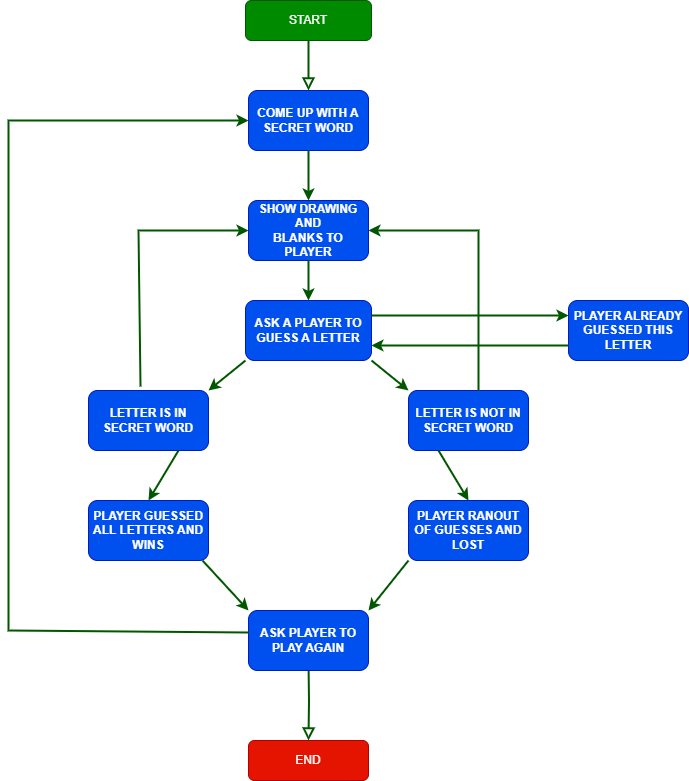

The diagram above was exported from draw.io. Its source (the exported page's mxGraphModel, read from the mxfile embedded in the PNG):
<mxGraphModel dx="1426" dy="743" grid="1" gridSize="10" guides="1" tooltips="1" connect="1" arrows="1" fold="1" page="1" pageScale="1" pageWidth="827" pageHeight="1169" math="0" shadow="0">
  <root>
    <mxCell id="WIyWlLk6GJQsqaUBKTNV-0" />
    <mxCell id="WIyWlLk6GJQsqaUBKTNV-1" parent="WIyWlLk6GJQsqaUBKTNV-0" />
    <mxCell id="WIyWlLk6GJQsqaUBKTNV-2" value="" style="rounded=0;html=1;jettySize=auto;orthogonalLoop=1;fontSize=11;endArrow=block;endFill=0;endSize=8;strokeWidth=2;shadow=0;labelBackgroundColor=none;edgeStyle=orthogonalEdgeStyle;fillColor=#008a00;strokeColor=#005700;" parent="WIyWlLk6GJQsqaUBKTNV-1" source="WIyWlLk6GJQsqaUBKTNV-3" edge="1">
      <mxGeometry relative="1" as="geometry">
        <mxPoint x="420" y="100" as="targetPoint" />
      </mxGeometry>
    </mxCell>
    <mxCell id="WIyWlLk6GJQsqaUBKTNV-3" value="START" style="rounded=1;whiteSpace=wrap;html=1;fontSize=12;glass=0;strokeWidth=1;shadow=0;fillColor=#008a00;fontColor=#ffffff;strokeColor=#005700;" parent="WIyWlLk6GJQsqaUBKTNV-1" vertex="1">
      <mxGeometry x="357" y="10" width="126" height="40" as="geometry" />
    </mxCell>
    <mxCell id="WIyWlLk6GJQsqaUBKTNV-8" value="" style="rounded=0;html=1;jettySize=auto;orthogonalLoop=1;fontSize=11;endArrow=block;endFill=0;endSize=8;strokeWidth=2;shadow=0;labelBackgroundColor=none;edgeStyle=orthogonalEdgeStyle;fillColor=#008a00;strokeColor=#005700;" parent="WIyWlLk6GJQsqaUBKTNV-1" target="WIyWlLk6GJQsqaUBKTNV-11" edge="1">
      <mxGeometry x="0.3333" y="20" relative="1" as="geometry">
        <mxPoint as="offset" />
        <mxPoint x="420" y="670" as="sourcePoint" />
      </mxGeometry>
    </mxCell>
    <mxCell id="WIyWlLk6GJQsqaUBKTNV-11" value="END" style="rounded=1;whiteSpace=wrap;html=1;fontSize=12;glass=0;strokeWidth=1;shadow=0;fillColor=#e51400;fontColor=#ffffff;strokeColor=#B20000;" parent="WIyWlLk6GJQsqaUBKTNV-1" vertex="1">
      <mxGeometry x="360" y="750" width="120" height="40" as="geometry" />
    </mxCell>
    <mxCell id="jdCsXMWqioTny_cBOOM1-1" value="COME UP WITH A&lt;div&gt;SECRET WORD&lt;/div&gt;" style="rounded=1;whiteSpace=wrap;html=1;fillColor=#0050ef;fontColor=#ffffff;strokeColor=#001DBC;fontStyle=1" vertex="1" parent="WIyWlLk6GJQsqaUBKTNV-1">
      <mxGeometry x="360" y="100" width="120" height="60" as="geometry" />
    </mxCell>
    <mxCell id="jdCsXMWqioTny_cBOOM1-2" value="ASK A PLAYER TO&lt;div&gt;GUESS A LETTER&lt;/div&gt;" style="rounded=1;whiteSpace=wrap;html=1;fillColor=#0050ef;fontColor=#ffffff;strokeColor=#001DBC;fontStyle=1" vertex="1" parent="WIyWlLk6GJQsqaUBKTNV-1">
      <mxGeometry x="357" y="310" width="126" height="60" as="geometry" />
    </mxCell>
    <mxCell id="jdCsXMWqioTny_cBOOM1-4" value="" style="endArrow=classic;html=1;rounded=0;exitX=0;exitY=1;exitDx=0;exitDy=0;fillColor=#008a00;strokeColor=#005700;strokeWidth=2;" edge="1" parent="WIyWlLk6GJQsqaUBKTNV-1" source="jdCsXMWqioTny_cBOOM1-2">
      <mxGeometry width="50" height="50" relative="1" as="geometry">
        <mxPoint x="390" y="410" as="sourcePoint" />
        <mxPoint x="320" y="400" as="targetPoint" />
      </mxGeometry>
    </mxCell>
    <mxCell id="jdCsXMWqioTny_cBOOM1-5" value="" style="endArrow=classic;html=1;rounded=0;exitX=1;exitY=1;exitDx=0;exitDy=0;fillColor=#008a00;strokeColor=#005700;strokeWidth=2;" edge="1" parent="WIyWlLk6GJQsqaUBKTNV-1" source="jdCsXMWqioTny_cBOOM1-2">
      <mxGeometry width="50" height="50" relative="1" as="geometry">
        <mxPoint x="520" y="400" as="sourcePoint" />
        <mxPoint x="520" y="400" as="targetPoint" />
      </mxGeometry>
    </mxCell>
    <mxCell id="jdCsXMWqioTny_cBOOM1-6" value="LETTER IS IN&lt;div&gt;SECRET WORD&lt;/div&gt;" style="rounded=1;whiteSpace=wrap;html=1;fillColor=#0050ef;fontColor=#ffffff;strokeColor=#001DBC;fontStyle=1" vertex="1" parent="WIyWlLk6GJQsqaUBKTNV-1">
      <mxGeometry x="200" y="400" width="120" height="60" as="geometry" />
    </mxCell>
    <mxCell id="jdCsXMWqioTny_cBOOM1-7" value="LETTER IS NOT IN&lt;div&gt;SECRET WORD&lt;/div&gt;" style="rounded=1;whiteSpace=wrap;html=1;fillColor=#0050ef;fontColor=#ffffff;strokeColor=#001DBC;fontStyle=1" vertex="1" parent="WIyWlLk6GJQsqaUBKTNV-1">
      <mxGeometry x="520" y="400" width="120" height="60" as="geometry" />
    </mxCell>
    <mxCell id="jdCsXMWqioTny_cBOOM1-8" value="SHOW DRAWING&lt;div&gt;AND&lt;/div&gt;&lt;div&gt;BLANKS TO PLAYER&lt;/div&gt;" style="rounded=1;whiteSpace=wrap;html=1;fillColor=#0050ef;fontColor=#ffffff;strokeColor=#001DBC;fontStyle=1" vertex="1" parent="WIyWlLk6GJQsqaUBKTNV-1">
      <mxGeometry x="360" y="210" width="120" height="60" as="geometry" />
    </mxCell>
    <mxCell id="jdCsXMWqioTny_cBOOM1-9" value="" style="endArrow=classic;html=1;rounded=0;entryX=0.5;entryY=0;entryDx=0;entryDy=0;exitX=0.5;exitY=1;exitDx=0;exitDy=0;fillColor=#008a00;strokeColor=#005700;strokeWidth=2;" edge="1" parent="WIyWlLk6GJQsqaUBKTNV-1" source="jdCsXMWqioTny_cBOOM1-1" target="jdCsXMWqioTny_cBOOM1-8">
      <mxGeometry width="50" height="50" relative="1" as="geometry">
        <mxPoint x="390" y="210" as="sourcePoint" />
        <mxPoint x="440" y="160" as="targetPoint" />
      </mxGeometry>
    </mxCell>
    <mxCell id="jdCsXMWqioTny_cBOOM1-11" value="" style="endArrow=classic;html=1;rounded=0;entryX=0.5;entryY=0;entryDx=0;entryDy=0;exitX=0.5;exitY=1;exitDx=0;exitDy=0;fillColor=#008a00;strokeColor=#005700;strokeWidth=2;" edge="1" parent="WIyWlLk6GJQsqaUBKTNV-1" source="jdCsXMWqioTny_cBOOM1-8" target="jdCsXMWqioTny_cBOOM1-2">
      <mxGeometry width="50" height="50" relative="1" as="geometry">
        <mxPoint x="390" y="210" as="sourcePoint" />
        <mxPoint x="440" y="160" as="targetPoint" />
      </mxGeometry>
    </mxCell>
    <mxCell id="jdCsXMWqioTny_cBOOM1-12" value="" style="endArrow=classic;html=1;rounded=0;entryX=0;entryY=0.5;entryDx=0;entryDy=0;exitX=0.433;exitY=-0.067;exitDx=0;exitDy=0;exitPerimeter=0;fillColor=#008a00;strokeColor=#005700;strokeWidth=2;" edge="1" parent="WIyWlLk6GJQsqaUBKTNV-1" source="jdCsXMWqioTny_cBOOM1-6" target="jdCsXMWqioTny_cBOOM1-8">
      <mxGeometry width="50" height="50" relative="1" as="geometry">
        <mxPoint x="250" y="310" as="sourcePoint" />
        <mxPoint x="440" y="160" as="targetPoint" />
        <Array as="points">
          <mxPoint x="250" y="240" />
        </Array>
      </mxGeometry>
    </mxCell>
    <mxCell id="jdCsXMWqioTny_cBOOM1-13" value="" style="endArrow=classic;html=1;rounded=0;entryX=1;entryY=0.5;entryDx=0;entryDy=0;exitX=0.583;exitY=0;exitDx=0;exitDy=0;exitPerimeter=0;fillColor=#008a00;strokeColor=#005700;strokeWidth=2;" edge="1" parent="WIyWlLk6GJQsqaUBKTNV-1" source="jdCsXMWqioTny_cBOOM1-7" target="jdCsXMWqioTny_cBOOM1-8">
      <mxGeometry width="50" height="50" relative="1" as="geometry">
        <mxPoint x="640" y="240" as="sourcePoint" />
        <mxPoint x="440" y="160" as="targetPoint" />
        <Array as="points">
          <mxPoint x="590" y="240" />
        </Array>
      </mxGeometry>
    </mxCell>
    <mxCell id="jdCsXMWqioTny_cBOOM1-14" value="PLAYER ALREADY&lt;div&gt;GUESSED THIS&lt;/div&gt;&lt;div&gt;LETTER&lt;/div&gt;" style="rounded=1;whiteSpace=wrap;html=1;fillColor=#0050ef;fontColor=#ffffff;strokeColor=#001DBC;fontStyle=1" vertex="1" parent="WIyWlLk6GJQsqaUBKTNV-1">
      <mxGeometry x="680" y="310" width="120" height="60" as="geometry" />
    </mxCell>
    <mxCell id="jdCsXMWqioTny_cBOOM1-15" value="" style="endArrow=classic;html=1;rounded=0;exitX=1;exitY=0.25;exitDx=0;exitDy=0;entryX=0;entryY=0.25;entryDx=0;entryDy=0;fillColor=#008a00;strokeColor=#005700;strokeWidth=2;" edge="1" parent="WIyWlLk6GJQsqaUBKTNV-1" source="jdCsXMWqioTny_cBOOM1-2" target="jdCsXMWqioTny_cBOOM1-14">
      <mxGeometry width="50" height="50" relative="1" as="geometry">
        <mxPoint x="520" y="370" as="sourcePoint" />
        <mxPoint x="570" y="320" as="targetPoint" />
      </mxGeometry>
    </mxCell>
    <mxCell id="jdCsXMWqioTny_cBOOM1-16" value="" style="endArrow=classic;html=1;rounded=0;entryX=1;entryY=0.75;entryDx=0;entryDy=0;exitX=0;exitY=0.75;exitDx=0;exitDy=0;fillColor=#008a00;strokeColor=#005700;strokeWidth=2;" edge="1" parent="WIyWlLk6GJQsqaUBKTNV-1" source="jdCsXMWqioTny_cBOOM1-14" target="jdCsXMWqioTny_cBOOM1-2">
      <mxGeometry width="50" height="50" relative="1" as="geometry">
        <mxPoint x="390" y="410" as="sourcePoint" />
        <mxPoint x="440" y="360" as="targetPoint" />
      </mxGeometry>
    </mxCell>
    <mxCell id="jdCsXMWqioTny_cBOOM1-17" value="PLAYER RANOUT OF GUESSES AND&lt;div&gt;LOST&lt;/div&gt;" style="rounded=1;whiteSpace=wrap;html=1;fillColor=#0050ef;fontColor=#ffffff;strokeColor=#001DBC;fontStyle=1" vertex="1" parent="WIyWlLk6GJQsqaUBKTNV-1">
      <mxGeometry x="520" y="510" width="120" height="60" as="geometry" />
    </mxCell>
    <mxCell id="jdCsXMWqioTny_cBOOM1-18" value="PLAYER GUESSED ALL LETTERS AND&lt;div&gt;WINS&lt;/div&gt;" style="rounded=1;whiteSpace=wrap;html=1;fillColor=#0050ef;fontColor=#ffffff;strokeColor=#001DBC;fontStyle=1" vertex="1" parent="WIyWlLk6GJQsqaUBKTNV-1">
      <mxGeometry x="200" y="510" width="120" height="60" as="geometry" />
    </mxCell>
    <mxCell id="jdCsXMWqioTny_cBOOM1-20" value="" style="endArrow=classic;html=1;rounded=0;exitX=0.75;exitY=1;exitDx=0;exitDy=0;entryX=0.5;entryY=0;entryDx=0;entryDy=0;fillColor=#008a00;strokeColor=#005700;strokeWidth=2;" edge="1" parent="WIyWlLk6GJQsqaUBKTNV-1" source="jdCsXMWqioTny_cBOOM1-6" target="jdCsXMWqioTny_cBOOM1-18">
      <mxGeometry width="50" height="50" relative="1" as="geometry">
        <mxPoint x="260" y="510" as="sourcePoint" />
        <mxPoint x="270" y="510" as="targetPoint" />
      </mxGeometry>
    </mxCell>
    <mxCell id="jdCsXMWqioTny_cBOOM1-21" value="" style="endArrow=classic;html=1;rounded=0;entryX=0.5;entryY=0;entryDx=0;entryDy=0;exitX=0.25;exitY=1;exitDx=0;exitDy=0;fillColor=#008a00;strokeColor=#005700;strokeWidth=2;" edge="1" parent="WIyWlLk6GJQsqaUBKTNV-1" source="jdCsXMWqioTny_cBOOM1-7" target="jdCsXMWqioTny_cBOOM1-17">
      <mxGeometry width="50" height="50" relative="1" as="geometry">
        <mxPoint x="480" y="530" as="sourcePoint" />
        <mxPoint x="530" y="480" as="targetPoint" />
      </mxGeometry>
    </mxCell>
    <mxCell id="jdCsXMWqioTny_cBOOM1-22" value="ASK PLAYER TO PLAY AGAIN" style="rounded=1;whiteSpace=wrap;html=1;fillColor=#0050ef;fontColor=#ffffff;strokeColor=#001DBC;fontStyle=1" vertex="1" parent="WIyWlLk6GJQsqaUBKTNV-1">
      <mxGeometry x="360" y="620" width="120" height="60" as="geometry" />
    </mxCell>
    <mxCell id="jdCsXMWqioTny_cBOOM1-23" value="" style="endArrow=classic;html=1;rounded=0;entryX=0;entryY=0;entryDx=0;entryDy=0;exitX=0.95;exitY=1;exitDx=0;exitDy=0;exitPerimeter=0;fillColor=#008a00;strokeColor=#005700;strokeWidth=2;" edge="1" parent="WIyWlLk6GJQsqaUBKTNV-1" source="jdCsXMWqioTny_cBOOM1-18" target="jdCsXMWqioTny_cBOOM1-22">
      <mxGeometry width="50" height="50" relative="1" as="geometry">
        <mxPoint x="300" y="630" as="sourcePoint" />
        <mxPoint x="350" y="580" as="targetPoint" />
      </mxGeometry>
    </mxCell>
    <mxCell id="jdCsXMWqioTny_cBOOM1-24" value="" style="endArrow=classic;html=1;rounded=0;entryX=1;entryY=0;entryDx=0;entryDy=0;exitX=0;exitY=1;exitDx=0;exitDy=0;fillColor=#008a00;strokeColor=#005700;strokeWidth=2;" edge="1" parent="WIyWlLk6GJQsqaUBKTNV-1" source="jdCsXMWqioTny_cBOOM1-17" target="jdCsXMWqioTny_cBOOM1-22">
      <mxGeometry width="50" height="50" relative="1" as="geometry">
        <mxPoint x="520" y="680" as="sourcePoint" />
        <mxPoint x="570" y="630" as="targetPoint" />
      </mxGeometry>
    </mxCell>
    <mxCell id="jdCsXMWqioTny_cBOOM1-25" value="" style="endArrow=classic;html=1;rounded=0;entryX=0;entryY=0.5;entryDx=0;entryDy=0;exitX=0;exitY=0.367;exitDx=0;exitDy=0;exitPerimeter=0;fillColor=#008a00;strokeColor=#005700;strokeWidth=2;" edge="1" parent="WIyWlLk6GJQsqaUBKTNV-1" source="jdCsXMWqioTny_cBOOM1-22" target="jdCsXMWqioTny_cBOOM1-1">
      <mxGeometry width="50" height="50" relative="1" as="geometry">
        <mxPoint x="180" y="670" as="sourcePoint" />
        <mxPoint x="200" y="120" as="targetPoint" />
        <Array as="points">
          <mxPoint x="120" y="640" />
          <mxPoint x="120" y="130" />
        </Array>
      </mxGeometry>
    </mxCell>
  </root>
</mxGraphModel>